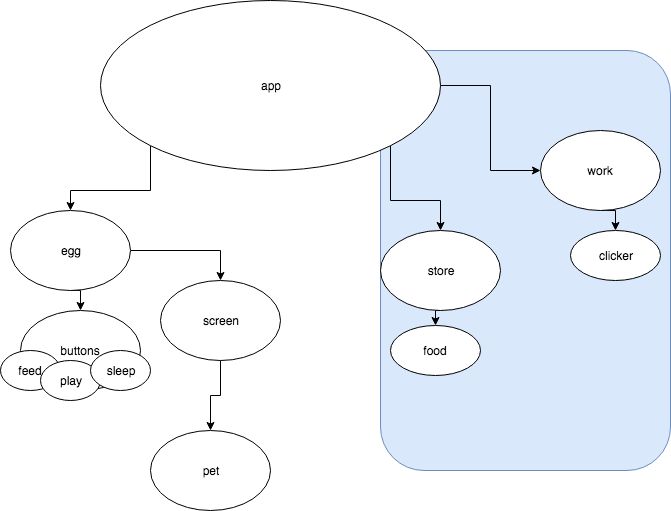

The diagram above was exported from draw.io. Its source (the exported page's mxGraphModel, read from the mxfile embedded in the PNG):
<mxGraphModel dx="922" dy="1019" grid="1" gridSize="10" guides="1" tooltips="1" connect="1" arrows="1" fold="1" page="1" pageScale="1" pageWidth="850" pageHeight="1100" math="0" shadow="0">
  <root>
    <mxCell id="0" />
    <mxCell id="1" parent="0" />
    <mxCell id="i2UMpKbJnvUbYHypodE--25" value="" style="rounded=1;whiteSpace=wrap;html=1;fillColor=#dae8fc;strokeColor=#6c8ebf;" vertex="1" parent="1">
      <mxGeometry x="470" y="130" width="290" height="420" as="geometry" />
    </mxCell>
    <mxCell id="i2UMpKbJnvUbYHypodE--9" style="edgeStyle=orthogonalEdgeStyle;rounded=0;orthogonalLoop=1;jettySize=auto;html=1;exitX=0;exitY=1;exitDx=0;exitDy=0;entryX=0.5;entryY=0;entryDx=0;entryDy=0;" edge="1" parent="1" source="i2UMpKbJnvUbYHypodE--1" target="i2UMpKbJnvUbYHypodE--2">
      <mxGeometry relative="1" as="geometry" />
    </mxCell>
    <mxCell id="i2UMpKbJnvUbYHypodE--18" style="edgeStyle=orthogonalEdgeStyle;rounded=0;orthogonalLoop=1;jettySize=auto;html=1;exitX=1;exitY=1;exitDx=0;exitDy=0;entryX=0.5;entryY=0;entryDx=0;entryDy=0;" edge="1" parent="1" source="i2UMpKbJnvUbYHypodE--1" target="i2UMpKbJnvUbYHypodE--5">
      <mxGeometry relative="1" as="geometry" />
    </mxCell>
    <mxCell id="i2UMpKbJnvUbYHypodE--20" style="edgeStyle=orthogonalEdgeStyle;rounded=0;orthogonalLoop=1;jettySize=auto;html=1;exitX=1;exitY=0.5;exitDx=0;exitDy=0;entryX=0;entryY=0.5;entryDx=0;entryDy=0;" edge="1" parent="1" source="i2UMpKbJnvUbYHypodE--1" target="i2UMpKbJnvUbYHypodE--19">
      <mxGeometry relative="1" as="geometry" />
    </mxCell>
    <mxCell id="i2UMpKbJnvUbYHypodE--1" value="app&lt;br&gt;" style="ellipse;whiteSpace=wrap;html=1;" vertex="1" parent="1">
      <mxGeometry x="190" y="80" width="340" height="170" as="geometry" />
    </mxCell>
    <mxCell id="i2UMpKbJnvUbYHypodE--7" style="edgeStyle=orthogonalEdgeStyle;rounded=0;orthogonalLoop=1;jettySize=auto;html=1;exitX=1;exitY=0.5;exitDx=0;exitDy=0;entryX=0.5;entryY=0;entryDx=0;entryDy=0;" edge="1" parent="1" source="i2UMpKbJnvUbYHypodE--2" target="i2UMpKbJnvUbYHypodE--3">
      <mxGeometry relative="1" as="geometry" />
    </mxCell>
    <mxCell id="i2UMpKbJnvUbYHypodE--8" style="edgeStyle=orthogonalEdgeStyle;rounded=0;orthogonalLoop=1;jettySize=auto;html=1;exitX=0.5;exitY=1;exitDx=0;exitDy=0;entryX=0.5;entryY=0;entryDx=0;entryDy=0;" edge="1" parent="1" source="i2UMpKbJnvUbYHypodE--2" target="i2UMpKbJnvUbYHypodE--4">
      <mxGeometry relative="1" as="geometry" />
    </mxCell>
    <mxCell id="i2UMpKbJnvUbYHypodE--2" value="egg" style="ellipse;whiteSpace=wrap;html=1;" vertex="1" parent="1">
      <mxGeometry x="100" y="290" width="120" height="80" as="geometry" />
    </mxCell>
    <mxCell id="i2UMpKbJnvUbYHypodE--11" style="edgeStyle=orthogonalEdgeStyle;rounded=0;orthogonalLoop=1;jettySize=auto;html=1;exitX=0.5;exitY=1;exitDx=0;exitDy=0;entryX=0.5;entryY=0;entryDx=0;entryDy=0;" edge="1" parent="1" source="i2UMpKbJnvUbYHypodE--3" target="i2UMpKbJnvUbYHypodE--10">
      <mxGeometry relative="1" as="geometry" />
    </mxCell>
    <mxCell id="i2UMpKbJnvUbYHypodE--3" value="screen" style="ellipse;whiteSpace=wrap;html=1;" vertex="1" parent="1">
      <mxGeometry x="250" y="360" width="120" height="80" as="geometry" />
    </mxCell>
    <mxCell id="i2UMpKbJnvUbYHypodE--15" style="edgeStyle=orthogonalEdgeStyle;rounded=0;orthogonalLoop=1;jettySize=auto;html=1;exitX=0;exitY=1;exitDx=0;exitDy=0;entryX=0.5;entryY=0;entryDx=0;entryDy=0;" edge="1" parent="1" source="i2UMpKbJnvUbYHypodE--4" target="i2UMpKbJnvUbYHypodE--12">
      <mxGeometry relative="1" as="geometry" />
    </mxCell>
    <mxCell id="i2UMpKbJnvUbYHypodE--16" style="edgeStyle=orthogonalEdgeStyle;rounded=0;orthogonalLoop=1;jettySize=auto;html=1;exitX=0.5;exitY=1;exitDx=0;exitDy=0;entryX=0.5;entryY=0;entryDx=0;entryDy=0;" edge="1" parent="1" source="i2UMpKbJnvUbYHypodE--4" target="i2UMpKbJnvUbYHypodE--13">
      <mxGeometry relative="1" as="geometry" />
    </mxCell>
    <mxCell id="i2UMpKbJnvUbYHypodE--17" style="edgeStyle=orthogonalEdgeStyle;rounded=0;orthogonalLoop=1;jettySize=auto;html=1;exitX=1;exitY=1;exitDx=0;exitDy=0;entryX=0.5;entryY=0;entryDx=0;entryDy=0;" edge="1" parent="1" source="i2UMpKbJnvUbYHypodE--4" target="i2UMpKbJnvUbYHypodE--14">
      <mxGeometry relative="1" as="geometry" />
    </mxCell>
    <mxCell id="i2UMpKbJnvUbYHypodE--4" value="buttons" style="ellipse;whiteSpace=wrap;html=1;" vertex="1" parent="1">
      <mxGeometry x="110" y="390" width="120" height="80" as="geometry" />
    </mxCell>
    <mxCell id="i2UMpKbJnvUbYHypodE--24" style="edgeStyle=orthogonalEdgeStyle;rounded=0;orthogonalLoop=1;jettySize=auto;html=1;exitX=0.5;exitY=1;exitDx=0;exitDy=0;entryX=0.5;entryY=0;entryDx=0;entryDy=0;" edge="1" parent="1" source="i2UMpKbJnvUbYHypodE--5" target="i2UMpKbJnvUbYHypodE--23">
      <mxGeometry relative="1" as="geometry" />
    </mxCell>
    <mxCell id="i2UMpKbJnvUbYHypodE--5" value="store" style="ellipse;whiteSpace=wrap;html=1;" vertex="1" parent="1">
      <mxGeometry x="470" y="310" width="120" height="80" as="geometry" />
    </mxCell>
    <mxCell id="i2UMpKbJnvUbYHypodE--10" value="pet&lt;br&gt;" style="ellipse;whiteSpace=wrap;html=1;" vertex="1" parent="1">
      <mxGeometry x="240" y="510" width="120" height="80" as="geometry" />
    </mxCell>
    <mxCell id="i2UMpKbJnvUbYHypodE--12" value="feed" style="ellipse;whiteSpace=wrap;html=1;" vertex="1" parent="1">
      <mxGeometry x="90" y="430" width="60" height="40" as="geometry" />
    </mxCell>
    <mxCell id="i2UMpKbJnvUbYHypodE--13" value="play" style="ellipse;whiteSpace=wrap;html=1;" vertex="1" parent="1">
      <mxGeometry x="130" y="440" width="60" height="40" as="geometry" />
    </mxCell>
    <mxCell id="i2UMpKbJnvUbYHypodE--14" value="sleep" style="ellipse;whiteSpace=wrap;html=1;" vertex="1" parent="1">
      <mxGeometry x="180" y="430" width="60" height="40" as="geometry" />
    </mxCell>
    <mxCell id="i2UMpKbJnvUbYHypodE--22" style="edgeStyle=orthogonalEdgeStyle;rounded=0;orthogonalLoop=1;jettySize=auto;html=1;exitX=0.5;exitY=1;exitDx=0;exitDy=0;entryX=0.5;entryY=0;entryDx=0;entryDy=0;" edge="1" parent="1" source="i2UMpKbJnvUbYHypodE--19" target="i2UMpKbJnvUbYHypodE--21">
      <mxGeometry relative="1" as="geometry" />
    </mxCell>
    <mxCell id="i2UMpKbJnvUbYHypodE--19" value="work" style="ellipse;whiteSpace=wrap;html=1;" vertex="1" parent="1">
      <mxGeometry x="630" y="210" width="120" height="80" as="geometry" />
    </mxCell>
    <mxCell id="i2UMpKbJnvUbYHypodE--21" value="clicker" style="ellipse;whiteSpace=wrap;html=1;" vertex="1" parent="1">
      <mxGeometry x="660" y="310" width="90" height="50" as="geometry" />
    </mxCell>
    <mxCell id="i2UMpKbJnvUbYHypodE--23" value="food" style="ellipse;whiteSpace=wrap;html=1;" vertex="1" parent="1">
      <mxGeometry x="480" y="405" width="90" height="50" as="geometry" />
    </mxCell>
  </root>
</mxGraphModel>